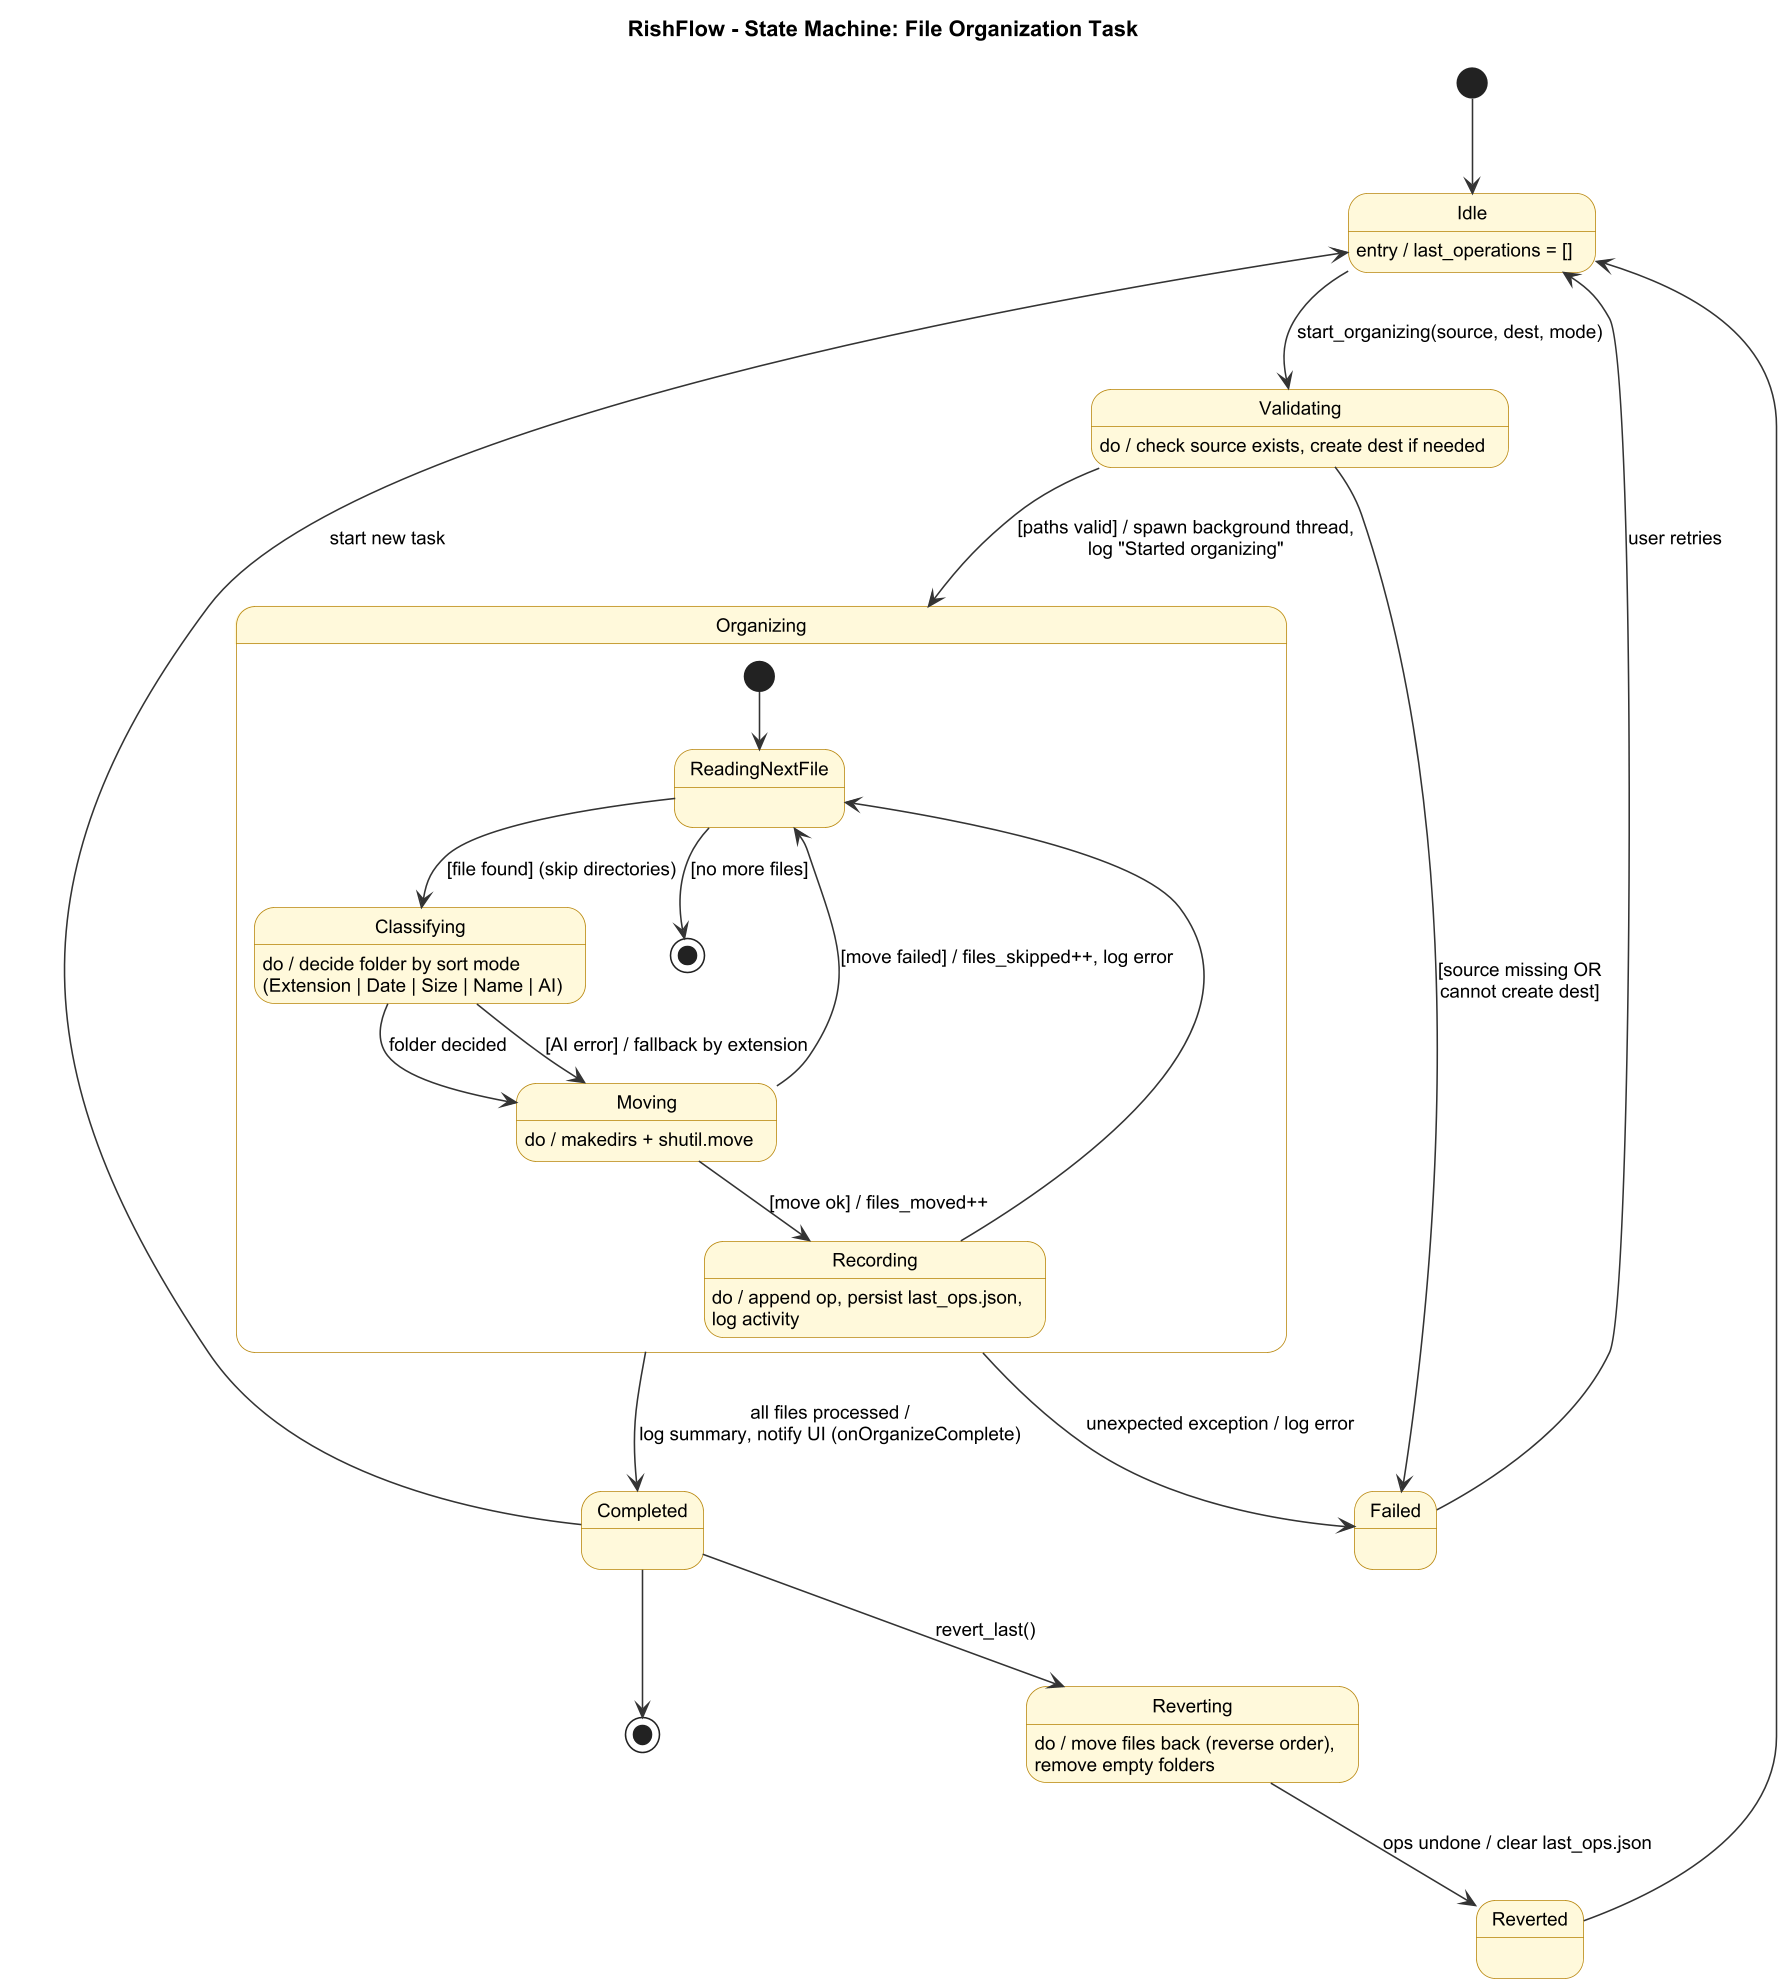

The diagram above was rendered by PlantUML. Its source (embedded in the PNG):
@startuml 02b_state_organize_task
!include _style.iuml
title RishFlow - State Machine: File Organization Task

[*] --> Idle
Idle : entry / last_operations = []

Idle --> Validating : start_organizing(source, dest, mode)
Validating : do / check source exists, create dest if needed

Validating --> Failed : [source missing OR\ncannot create dest]
Validating --> Organizing : [paths valid] / spawn background thread,\nlog "Started organizing"

state Organizing {
  [*] --> ReadingNextFile
  ReadingNextFile --> Classifying : [file found] (skip directories)
  ReadingNextFile --> [*] : [no more files]

  Classifying : do / decide folder by sort mode\n(Extension | Date | Size | Name | AI)
  Classifying --> Moving : folder decided
  Classifying --> Moving : [AI error] / fallback by extension

  Moving : do / makedirs + shutil.move
  Moving --> Recording : [move ok] / files_moved++
  Moving --> ReadingNextFile : [move failed] / files_skipped++, log error

  Recording : do / append op, persist last_ops.json,\nlog activity
  Recording --> ReadingNextFile
}

Organizing --> Completed : all files processed /\nlog summary, notify UI (onOrganizeComplete)
Organizing --> Failed : unexpected exception / log error

Completed --> Reverting : revert_last()
Completed --> Idle : start new task

Reverting : do / move files back (reverse order),\nremove empty folders
Reverting --> Reverted : ops undone / clear last_ops.json
Reverted --> Idle

Failed --> Idle : user retries
Completed --> [*]
@enduml